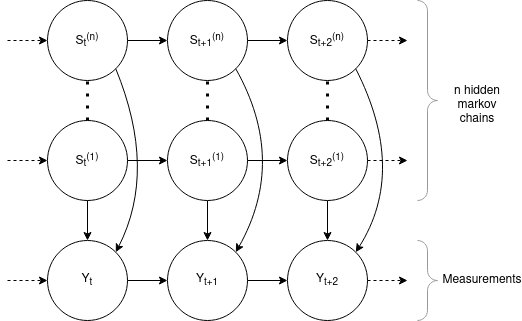

The diagram above was exported from draw.io. Its source (the exported page's mxGraphModel, read from the mxfile embedded in the PNG):
<mxGraphModel dx="769" dy="1097" grid="1" gridSize="10" guides="1" tooltips="1" connect="1" arrows="1" fold="1" page="1" pageScale="1" pageWidth="850" pageHeight="1100" math="0" shadow="0">
  <root>
    <mxCell id="0" />
    <mxCell id="1" parent="0" />
    <mxCell id="PCVajjPwWanejp1941Y9-1" value="S&lt;sub&gt;t&lt;/sub&gt;&lt;sup&gt;(n)&lt;/sup&gt;" style="ellipse;whiteSpace=wrap;html=1;aspect=fixed;" parent="1" vertex="1">
      <mxGeometry x="160" y="40" width="80" height="80" as="geometry" />
    </mxCell>
    <mxCell id="PCVajjPwWanejp1941Y9-33" style="edgeStyle=orthogonalEdgeStyle;rounded=0;orthogonalLoop=1;jettySize=auto;html=1;exitX=0.5;exitY=1;exitDx=0;exitDy=0;entryX=0.5;entryY=0;entryDx=0;entryDy=0;strokeWidth=1;" parent="1" source="PCVajjPwWanejp1941Y9-2" target="PCVajjPwWanejp1941Y9-17" edge="1">
      <mxGeometry relative="1" as="geometry" />
    </mxCell>
    <mxCell id="PCVajjPwWanejp1941Y9-2" value="S&lt;sub&gt;t+1&lt;/sub&gt;&lt;sup&gt;(1)&lt;/sup&gt;" style="ellipse;whiteSpace=wrap;html=1;aspect=fixed;" parent="1" vertex="1">
      <mxGeometry x="280" y="160" width="80" height="80" as="geometry" />
    </mxCell>
    <mxCell id="PCVajjPwWanejp1941Y9-3" value="S&lt;sub&gt;t&lt;/sub&gt;&lt;sup&gt;(1)&lt;/sup&gt;" style="ellipse;whiteSpace=wrap;html=1;aspect=fixed;" parent="1" vertex="1">
      <mxGeometry x="160" y="160" width="80" height="80" as="geometry" />
    </mxCell>
    <mxCell id="PCVajjPwWanejp1941Y9-4" value="S&lt;sub&gt;t+1&lt;/sub&gt;&lt;sup&gt;(n)&lt;/sup&gt;" style="ellipse;whiteSpace=wrap;html=1;aspect=fixed;" parent="1" vertex="1">
      <mxGeometry x="280" y="40" width="80" height="80" as="geometry" />
    </mxCell>
    <mxCell id="PCVajjPwWanejp1941Y9-5" value="S&lt;sub&gt;t+2&lt;/sub&gt;&lt;sup&gt;(n)&lt;/sup&gt;" style="ellipse;whiteSpace=wrap;html=1;aspect=fixed;" parent="1" vertex="1">
      <mxGeometry x="400" y="40" width="80" height="80" as="geometry" />
    </mxCell>
    <mxCell id="PCVajjPwWanejp1941Y9-34" style="edgeStyle=orthogonalEdgeStyle;rounded=0;orthogonalLoop=1;jettySize=auto;html=1;exitX=0.5;exitY=1;exitDx=0;exitDy=0;entryX=0.5;entryY=0;entryDx=0;entryDy=0;strokeWidth=1;" parent="1" source="PCVajjPwWanejp1941Y9-6" target="PCVajjPwWanejp1941Y9-19" edge="1">
      <mxGeometry relative="1" as="geometry" />
    </mxCell>
    <mxCell id="PCVajjPwWanejp1941Y9-6" value="S&lt;sub&gt;t+2&lt;/sub&gt;&lt;sup&gt;(1)&lt;/sup&gt;" style="ellipse;whiteSpace=wrap;html=1;aspect=fixed;" parent="1" vertex="1">
      <mxGeometry x="400" y="160" width="80" height="80" as="geometry" />
    </mxCell>
    <mxCell id="PCVajjPwWanejp1941Y9-7" value="" style="endArrow=classic;html=1;rounded=0;entryX=0;entryY=0.5;entryDx=0;entryDy=0;dashed=1;" parent="1" target="PCVajjPwWanejp1941Y9-1" edge="1">
      <mxGeometry width="50" height="50" relative="1" as="geometry">
        <mxPoint x="120" y="80" as="sourcePoint" />
        <mxPoint x="120" y="55" as="targetPoint" />
      </mxGeometry>
    </mxCell>
    <mxCell id="PCVajjPwWanejp1941Y9-8" value="" style="endArrow=classic;html=1;rounded=0;entryX=0;entryY=0.5;entryDx=0;entryDy=0;dashed=1;" parent="1" target="PCVajjPwWanejp1941Y9-3" edge="1">
      <mxGeometry width="50" height="50" relative="1" as="geometry">
        <mxPoint x="120" y="200" as="sourcePoint" />
        <mxPoint x="170" y="100" as="targetPoint" />
      </mxGeometry>
    </mxCell>
    <mxCell id="PCVajjPwWanejp1941Y9-9" value="" style="endArrow=classic;html=1;rounded=0;entryX=0;entryY=0.5;entryDx=0;entryDy=0;" parent="1" target="PCVajjPwWanejp1941Y9-4" edge="1">
      <mxGeometry width="50" height="50" relative="1" as="geometry">
        <mxPoint x="240" y="80" as="sourcePoint" />
        <mxPoint x="170" y="90" as="targetPoint" />
      </mxGeometry>
    </mxCell>
    <mxCell id="PCVajjPwWanejp1941Y9-10" value="" style="endArrow=classic;html=1;rounded=0;entryX=0;entryY=0.5;entryDx=0;entryDy=0;exitX=1;exitY=0.5;exitDx=0;exitDy=0;" parent="1" source="PCVajjPwWanejp1941Y9-4" target="PCVajjPwWanejp1941Y9-5" edge="1">
      <mxGeometry width="50" height="50" relative="1" as="geometry">
        <mxPoint x="250" y="90" as="sourcePoint" />
        <mxPoint x="290" y="90" as="targetPoint" />
      </mxGeometry>
    </mxCell>
    <mxCell id="PCVajjPwWanejp1941Y9-12" value="" style="endArrow=classic;html=1;rounded=0;exitX=1;exitY=0.5;exitDx=0;exitDy=0;dashed=1;" parent="1" source="PCVajjPwWanejp1941Y9-5" edge="1">
      <mxGeometry width="50" height="50" relative="1" as="geometry">
        <mxPoint x="370" y="90" as="sourcePoint" />
        <mxPoint x="520" y="80" as="targetPoint" />
      </mxGeometry>
    </mxCell>
    <mxCell id="PCVajjPwWanejp1941Y9-14" value="" style="endArrow=classic;html=1;rounded=0;entryX=0;entryY=0.5;entryDx=0;entryDy=0;exitX=1;exitY=0.5;exitDx=0;exitDy=0;" parent="1" source="PCVajjPwWanejp1941Y9-3" target="PCVajjPwWanejp1941Y9-2" edge="1">
      <mxGeometry width="50" height="50" relative="1" as="geometry">
        <mxPoint x="250" y="100" as="sourcePoint" />
        <mxPoint x="290" y="100" as="targetPoint" />
      </mxGeometry>
    </mxCell>
    <mxCell id="PCVajjPwWanejp1941Y9-15" value="" style="endArrow=classic;html=1;rounded=0;entryX=0;entryY=0.5;entryDx=0;entryDy=0;exitX=1;exitY=0.5;exitDx=0;exitDy=0;" parent="1" source="PCVajjPwWanejp1941Y9-2" target="PCVajjPwWanejp1941Y9-6" edge="1">
      <mxGeometry width="50" height="50" relative="1" as="geometry">
        <mxPoint x="250" y="210" as="sourcePoint" />
        <mxPoint x="290" y="210" as="targetPoint" />
        <Array as="points" />
      </mxGeometry>
    </mxCell>
    <mxCell id="PCVajjPwWanejp1941Y9-16" value="" style="endArrow=classic;html=1;rounded=0;exitX=1;exitY=0.5;exitDx=0;exitDy=0;dashed=1;" parent="1" source="PCVajjPwWanejp1941Y9-6" edge="1">
      <mxGeometry width="50" height="50" relative="1" as="geometry">
        <mxPoint x="370" y="210" as="sourcePoint" />
        <mxPoint x="520" y="200" as="targetPoint" />
        <Array as="points" />
      </mxGeometry>
    </mxCell>
    <mxCell id="PCVajjPwWanejp1941Y9-17" value="Y&lt;sub&gt;t+1&lt;/sub&gt;" style="ellipse;whiteSpace=wrap;html=1;aspect=fixed;" parent="1" vertex="1">
      <mxGeometry x="280" y="280" width="80" height="80" as="geometry" />
    </mxCell>
    <mxCell id="PCVajjPwWanejp1941Y9-18" value="Y&lt;sub&gt;t&lt;/sub&gt;" style="ellipse;whiteSpace=wrap;html=1;aspect=fixed;" parent="1" vertex="1">
      <mxGeometry x="160" y="280" width="80" height="80" as="geometry" />
    </mxCell>
    <mxCell id="PCVajjPwWanejp1941Y9-19" value="Y&lt;sub&gt;t+2&lt;/sub&gt;" style="ellipse;whiteSpace=wrap;html=1;aspect=fixed;" parent="1" vertex="1">
      <mxGeometry x="400" y="280" width="80" height="80" as="geometry" />
    </mxCell>
    <mxCell id="PCVajjPwWanejp1941Y9-20" value="" style="endArrow=classic;html=1;rounded=0;entryX=0;entryY=0.5;entryDx=0;entryDy=0;dashed=1;" parent="1" target="PCVajjPwWanejp1941Y9-18" edge="1">
      <mxGeometry width="50" height="50" relative="1" as="geometry">
        <mxPoint x="120" y="320" as="sourcePoint" />
        <mxPoint x="170" y="220" as="targetPoint" />
      </mxGeometry>
    </mxCell>
    <mxCell id="PCVajjPwWanejp1941Y9-21" value="" style="endArrow=classic;html=1;rounded=0;entryX=0;entryY=0.5;entryDx=0;entryDy=0;exitX=1;exitY=0.5;exitDx=0;exitDy=0;" parent="1" source="PCVajjPwWanejp1941Y9-18" target="PCVajjPwWanejp1941Y9-17" edge="1">
      <mxGeometry width="50" height="50" relative="1" as="geometry">
        <mxPoint x="250" y="220" as="sourcePoint" />
        <mxPoint x="290" y="220" as="targetPoint" />
      </mxGeometry>
    </mxCell>
    <mxCell id="PCVajjPwWanejp1941Y9-22" value="" style="endArrow=classic;html=1;rounded=0;entryX=0;entryY=0.5;entryDx=0;entryDy=0;exitX=1;exitY=0.5;exitDx=0;exitDy=0;" parent="1" source="PCVajjPwWanejp1941Y9-17" target="PCVajjPwWanejp1941Y9-19" edge="1">
      <mxGeometry width="50" height="50" relative="1" as="geometry">
        <mxPoint x="250" y="330" as="sourcePoint" />
        <mxPoint x="290" y="330" as="targetPoint" />
        <Array as="points" />
      </mxGeometry>
    </mxCell>
    <mxCell id="PCVajjPwWanejp1941Y9-23" value="" style="endArrow=classic;html=1;rounded=0;exitX=1;exitY=0.5;exitDx=0;exitDy=0;dashed=1;" parent="1" source="PCVajjPwWanejp1941Y9-19" edge="1">
      <mxGeometry width="50" height="50" relative="1" as="geometry">
        <mxPoint x="370" y="330" as="sourcePoint" />
        <mxPoint x="520" y="320" as="targetPoint" />
        <Array as="points" />
      </mxGeometry>
    </mxCell>
    <mxCell id="PCVajjPwWanejp1941Y9-24" value="" style="curved=1;endArrow=classic;html=1;rounded=0;entryX=1;entryY=0;entryDx=0;entryDy=0;exitX=1;exitY=1;exitDx=0;exitDy=0;" parent="1" source="PCVajjPwWanejp1941Y9-1" target="PCVajjPwWanejp1941Y9-18" edge="1">
      <mxGeometry width="50" height="50" relative="1" as="geometry">
        <mxPoint x="220" y="460" as="sourcePoint" />
        <mxPoint x="270" y="410" as="targetPoint" />
        <Array as="points">
          <mxPoint x="270" y="210" />
        </Array>
      </mxGeometry>
    </mxCell>
    <mxCell id="PCVajjPwWanejp1941Y9-25" value="" style="curved=1;endArrow=classic;html=1;rounded=0;entryX=1;entryY=0;entryDx=0;entryDy=0;exitX=1;exitY=1;exitDx=0;exitDy=0;" parent="1" source="PCVajjPwWanejp1941Y9-4" target="PCVajjPwWanejp1941Y9-17" edge="1">
      <mxGeometry width="50" height="50" relative="1" as="geometry">
        <mxPoint x="238.2842712474619" y="118.2842712474619" as="sourcePoint" />
        <mxPoint x="238.2842712474619" y="301.7157287525381" as="targetPoint" />
        <Array as="points">
          <mxPoint x="400" y="200" />
        </Array>
      </mxGeometry>
    </mxCell>
    <mxCell id="PCVajjPwWanejp1941Y9-26" value="" style="curved=1;endArrow=classic;html=1;rounded=0;entryX=1;entryY=0;entryDx=0;entryDy=0;exitX=1;exitY=1;exitDx=0;exitDy=0;" parent="1" source="PCVajjPwWanejp1941Y9-5" target="PCVajjPwWanejp1941Y9-19" edge="1">
      <mxGeometry width="50" height="50" relative="1" as="geometry">
        <mxPoint x="358.2842712474619" y="118.2842712474619" as="sourcePoint" />
        <mxPoint x="358.2842712474619" y="301.7157287525381" as="targetPoint" />
        <Array as="points">
          <mxPoint x="520" y="210" />
        </Array>
      </mxGeometry>
    </mxCell>
    <mxCell id="PCVajjPwWanejp1941Y9-28" value="" style="endArrow=none;dashed=1;html=1;dashPattern=1 3;strokeWidth=3;rounded=0;entryX=0.5;entryY=1;entryDx=0;entryDy=0;" parent="1" target="PCVajjPwWanejp1941Y9-1" edge="1">
      <mxGeometry width="50" height="50" relative="1" as="geometry">
        <mxPoint x="200" y="160" as="sourcePoint" />
        <mxPoint x="220" y="410" as="targetPoint" />
      </mxGeometry>
    </mxCell>
    <mxCell id="PCVajjPwWanejp1941Y9-29" value="" style="endArrow=none;dashed=1;html=1;dashPattern=1 3;strokeWidth=3;rounded=0;entryX=0.5;entryY=1;entryDx=0;entryDy=0;exitX=0.5;exitY=0;exitDx=0;exitDy=0;" parent="1" source="PCVajjPwWanejp1941Y9-2" target="PCVajjPwWanejp1941Y9-4" edge="1">
      <mxGeometry width="50" height="50" relative="1" as="geometry">
        <mxPoint x="210" y="170" as="sourcePoint" />
        <mxPoint x="210" y="130" as="targetPoint" />
      </mxGeometry>
    </mxCell>
    <mxCell id="PCVajjPwWanejp1941Y9-30" value="" style="endArrow=none;dashed=1;html=1;dashPattern=1 3;strokeWidth=3;rounded=0;entryX=0.5;entryY=1;entryDx=0;entryDy=0;exitX=0.5;exitY=0;exitDx=0;exitDy=0;" parent="1" source="PCVajjPwWanejp1941Y9-6" target="PCVajjPwWanejp1941Y9-5" edge="1">
      <mxGeometry width="50" height="50" relative="1" as="geometry">
        <mxPoint x="330" y="170" as="sourcePoint" />
        <mxPoint x="330" y="130" as="targetPoint" />
      </mxGeometry>
    </mxCell>
    <mxCell id="PCVajjPwWanejp1941Y9-31" value="" style="endArrow=classic;html=1;rounded=0;strokeWidth=1;exitX=0.5;exitY=1;exitDx=0;exitDy=0;entryX=0.5;entryY=0;entryDx=0;entryDy=0;entryPerimeter=0;" parent="1" source="PCVajjPwWanejp1941Y9-3" target="PCVajjPwWanejp1941Y9-18" edge="1">
      <mxGeometry width="50" height="50" relative="1" as="geometry">
        <mxPoint x="160" y="350" as="sourcePoint" />
        <mxPoint x="160" y="400" as="targetPoint" />
      </mxGeometry>
    </mxCell>
    <mxCell id="PCVajjPwWanejp1941Y9-35" value="" style="labelPosition=right;align=left;strokeWidth=1;shape=mxgraph.mockup.markup.curlyBrace;html=1;shadow=0;dashed=0;strokeColor=#999999;direction=north;rotation=-180;" parent="1" vertex="1">
      <mxGeometry x="530" y="40" width="20" height="200" as="geometry" />
    </mxCell>
    <mxCell id="PCVajjPwWanejp1941Y9-39" value="n hidden markov chains" style="text;html=1;strokeColor=none;fillColor=none;align=center;verticalAlign=middle;whiteSpace=wrap;rounded=0;" parent="1" vertex="1">
      <mxGeometry x="560" y="110" width="60" height="70" as="geometry" />
    </mxCell>
    <mxCell id="PCVajjPwWanejp1941Y9-40" value="" style="labelPosition=right;align=left;strokeWidth=1;shape=mxgraph.mockup.markup.curlyBrace;html=1;shadow=0;dashed=0;strokeColor=#999999;direction=north;rotation=-180;" parent="1" vertex="1">
      <mxGeometry x="530" y="280" width="20" height="80" as="geometry" />
    </mxCell>
    <mxCell id="PCVajjPwWanejp1941Y9-41" value="Measurements" style="text;html=1;strokeColor=none;fillColor=none;align=center;verticalAlign=middle;whiteSpace=wrap;rounded=0;" parent="1" vertex="1">
      <mxGeometry x="560" y="285" width="70" height="70" as="geometry" />
    </mxCell>
  </root>
</mxGraphModel>